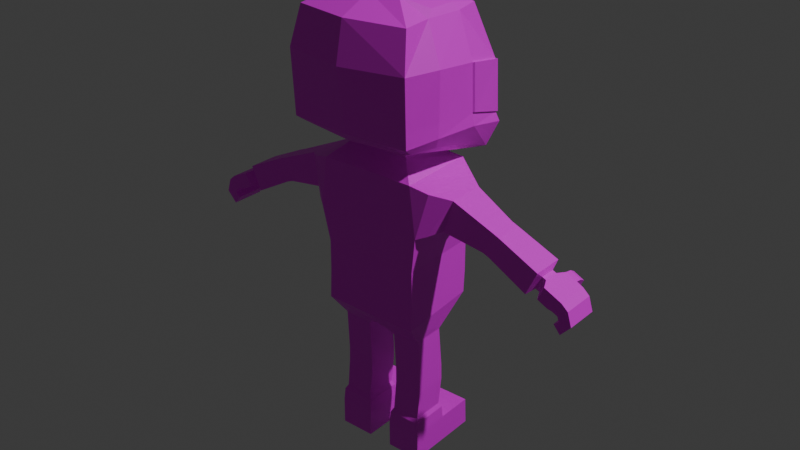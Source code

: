 # Source: driver.blend  (saved by Blender 5.1.30; exported with 4.5.12 LTS)
import bpy
from mathutils import Matrix  # noqa: F401  (used for matrix-valued properties, if any)

bpy.ops.wm.read_factory_settings(use_empty=True)
scene = bpy.context.scene
scene.name = 'Scene'

# ---- collections
col_collection = bpy.data.collections.new('Collection'); scene.collection.children.link(col_collection)

# ---- images (referenced by path relative to the original .blend; pixels are not part of the script)
import os
ASSET_DIR = os.environ.get("B2B_ASSET_DIR", "")  # directory of the original .blend (textures are referenced by path, not embedded)
HERE = os.path.dirname(os.path.abspath(__file__))  # packed textures are extracted next to this script under _unpacked/

def load_image(name, relpath, width, height, colorspace="sRGB"):
    """Load a texture the original file referenced (path relative to the .blend, or extracted next to this script)."""
    p = next((c for c in (os.path.join(HERE, relpath), os.path.join(ASSET_DIR, relpath)) if relpath and os.path.exists(c)), "")
    if p:
        img = bpy.data.images.load(p, check_existing=True)
        img.name = name
    else:  # same state as the original file: an image datablock whose file is absent (Cycles renders it pink)
        img = bpy.data.images.new(name, width, height)
        img.source = "FILE"
        img.filepath = "//" + (relpath or name)
    img.colorspace_settings.name = colorspace
    return img
img_palette_png = load_image('palette.png', 'palette.png', 1024, 1024, 'sRGB')

# ---- materials (node trees are filled in below, after node groups)
mat_material = bpy.data.materials.new('Material')
mat_material.alpha_threshold = 0.0
mat_material.use_backface_culling_lightprobe_volume = False
mat_material.roughness = 0.5
mat_material.line_color = (0.0, 0.0, 0.0, 1.0)

# ---- material node trees
mat_material.use_nodes = True; mat_material.node_tree.nodes.clear()
_N = mat_material.node_tree.nodes; _L = mat_material.node_tree.links
n0 = _N.new('ShaderNodeOutputMaterial'); n0.name = 'Material Output'; n0.location = (200, 100)
n1 = _N.new('ShaderNodeBsdfPrincipled'); n1.name = 'Principled BSDF'; n1.location = (-200, 100)
n2 = _N.new('ShaderNodeTexImage'); n2.name = 'Image Texture'; n2.location = (-490, 80)
n2.image = img_palette_png
_L.new(n1.outputs[0], n0.inputs[0])
_L.new(n2.outputs[0], n1.inputs[0])
n0.is_active_output = True

# ---- world
world_world = bpy.data.worlds.new('World'); scene.world = world_world
world_world.use_nodes = True; world_world.node_tree.nodes.clear()
_N = world_world.node_tree.nodes; _L = world_world.node_tree.links
n0 = _N.new('ShaderNodeOutputWorld'); n0.name = 'World Output'; n0.location = (200, 100)
n1 = _N.new('ShaderNodeBackground'); n1.name = 'Background'; n1.location = (-200, 100)
n1.inputs[0].default_value = (0.05088, 0.05088, 0.05088, 1.0)
_L.new(n1.outputs[0], n0.inputs[0])
n0.is_active_output = True
world_world.color = (0.05088, 0.05088, 0.05088)
world_world.sun_shadow_jitter_overblur = 0.0

# ---- cameras
cam_camera = bpy.data.cameras.new('Camera')
cam_camera.clip_end = 100.0
cam_camera.ortho_scale = 7.314

# ---- lights
light_light = bpy.data.lights.new('Light', 'POINT')
light_light.energy = 1000.0
light_light.shadow_soft_size = 0.1

# ---- meshes
me_cube = bpy.data.meshes.new('Cube')
me_cube.from_pydata([(-0.1256, 0.1193, 0.4087), (-0.02318, 0.1003, 0.346), (-0.1256, -0.08274, 0.3912), (-0.02318, -0.0519, 0.3458), (0.0, 0.1003, 0.3507), (0.0, -0.08274, 0.3888), (0.0, -0.0519, 0.3499), (0.0, 0.1193, 0.4064), (0.0, -0.0794, 0.5445), (-0.1245, -0.0794, 0.5445), (-0.1245, 0.1233, 0.5498), (0.0, 0.1336, 0.5474), (-0.03894, 0.0432, 0.3274), (-0.03894, -0.04004, 0.3274), (-0.1118, -0.04004, 0.3335), (-0.1118, 0.0432, 0.3335), (-0.03945, 0.05281, 0.1837), (-0.03945, -0.03265, 0.1837), (-0.1145, -0.03265, 0.1846), (-0.1145, 0.05281, 0.1846), (-0.0316, 0.05263, 0.06847), (-0.0316, -0.04948, 0.06847), (-0.1213, -0.04948, 0.06965), (-0.1213, 0.05263, 0.06965), (-0.0323, 0.05263, -0.001576), (-0.0323, -0.04948, -0.001576), (-0.122, -0.04948, -0.001576), (-0.122, 0.05263, -0.001576), (-0.1213, 0.1479, 0.06965), (-0.0316, 0.1479, 0.06847), (-0.122, 0.1511, -0.001576), (-0.0323, 0.1511, -0.001576), (0.0, -0.08684, 0.6372), (-0.1394, -0.08684, 0.6372), (-0.1394, 0.1174, 0.6414), (0.0, 0.1293, 0.6422), (0.0, -0.08879, 0.7666), (-0.123, -0.08721, 0.7644), (-0.124, 0.1042, 0.7703), (0.0, 0.1159, 0.7669), (-0.1829, -0.04088, 0.654), (-0.1829, 0.05358, 0.654), (-0.2079, -0.04088, 0.7367), (-0.2079, 0.05358, 0.7367), (-0.3038, -0.03732, 0.6305), (-0.3038, 0.03564, 0.6305), (-0.3283, -0.03732, 0.6852), (-0.3283, 0.03564, 0.6852), (-0.4024, -0.03819, 0.5764), (-0.4024, 0.04204, 0.5764), (-0.4294, -0.03819, 0.6366), (-0.4294, 0.04204, 0.6366), (-0.416, -0.02035, 0.5876), (-0.416, 0.01919, 0.5876), (-0.4312, -0.02035, 0.6215), (-0.4312, 0.01919, 0.6215), (-0.4255, -0.02035, 0.5834), (-0.4255, 0.01919, 0.5834), (-0.4406, -0.02035, 0.6173), (-0.4406, 0.01919, 0.6173), (-0.4356, -0.04307, 0.5788), (-0.4356, 0.0427, 0.5792), (-0.4508, -0.04307, 0.6128), (-0.4508, 0.0432, 0.6132), (-0.4616, -0.04307, 0.5659), (-0.4616, 0.04239, 0.5662), (-0.4783, -0.04307, 0.5996), (-0.4783, 0.04305, 0.6), (-0.4794, -0.04307, 0.5358), (-0.4794, 0.04191, 0.5358), (-0.4964, -0.04307, 0.5148), (-0.4964, 0.04191, 0.5148), (-0.4356, 0.069, 0.569), (-0.4508, 0.07477, 0.6016), (-0.4631, 0.0669, 0.5572), (-0.4783, 0.07267, 0.5898), (-0.4731, 0.04225, 0.5641), (-0.4876, 0.04196, 0.5571), (-0.4912, 0.04191, 0.5453), (-0.522, 0.04191, 0.5427), (-0.5115, 0.04191, 0.5771), (-0.4953, 0.04226, 0.5917), (-0.4731, -0.04307, 0.5639), (-0.4876, -0.04307, 0.5571), (-0.4912, -0.04307, 0.5453), (-0.4953, -0.04307, 0.5915), (-0.5115, -0.04307, 0.5771), (-0.522, -0.04307, 0.5427), (-0.4783, 0.05894, 0.5973), (-0.4623, 0.05512, 0.5634), (-0.4356, 0.05655, 0.5761), (-0.4508, 0.06038, 0.6101), (0.0, -0.04742, 0.805), (-0.07978, -0.04742, 0.805), (-0.07978, 0.05057, 0.805), (0.0, 0.05057, 0.805), (0.0, -0.04742, 0.8236), (-0.07978, -0.04742, 0.8236), (-0.07978, 0.05057, 0.8236), (0.0, 0.05057, 0.8236), (0.0, -0.1374, 0.8523), (-0.1517, -0.119, 0.8562), (-0.1416, 0.1686, 0.7816), (0.0, 0.2062, 0.7405), (0.0, -0.07143, 1.167), (-0.07764, -0.06647, 1.168), (-0.07582, 0.06004, 1.167), (0.0, 0.07458, 1.167), (-0.153, 0.1766, 0.9895), (0.0, 0.2027, 0.9777), (0.0, -0.1764, 1.031), (-0.1607, -0.1485, 1.034), (-0.09848, -0.06593, 0.8435), (-0.09848, 0.09078, 0.8336), (0.0, -0.06593, 0.8435), (0.0, 0.09078, 0.8336), (-0.1588, 0.1934, 0.8383), (0.0, 0.2353, 0.8287), (-0.1586, -0.1414, 0.873), (0.0, -0.1509, 0.872), (-0.1333, 0.1168, 1.129), (0.0, -0.1559, 1.13), (0.0, 0.1542, 1.125), (-0.1457, -0.126, 1.128), (-0.03378, 0.05032, 0.1004), (-0.1194, 0.05032, 0.1016), (-0.03378, -0.04717, 0.1004), (-0.1194, -0.04717, 0.1016), (-0.1136, 0.04366, 0.113), (-0.1136, -0.04051, 0.113), (-0.03968, 0.04366, 0.112), (-0.03968, -0.04051, 0.112), (-0.1138, 0.05252, 0.2232), (-0.1138, -0.03236, 0.2232), (-0.03932, -0.03236, 0.2209), (-0.03932, 0.05252, 0.2209), (-0.287, 0.03565, 0.6367), (-0.3109, 0.03565, 0.6923), (-0.287, -0.03714, 0.6367), (-0.3109, -0.03714, 0.6923), (0.0, -0.0794, 0.4654), (-0.125, 0.1233, 0.468), (0.0, 0.1329, 0.4672), (-0.125, -0.0794, 0.4659), (-0.1299, -0.1058, 0.8453), (0.0, -0.1204, 0.8448), (-0.1239, 0.1538, 0.7774), (0.0, 0.1857, 0.7416), (-0.09556, 0.1157, 0.8667), (0.0, 0.1268, 0.8627), (-0.08803, -0.1009, 0.8915), (0.0, -0.1093, 0.8915), (-0.1673, -0.05111, 0.8538), (-0.1587, 0.05162, 0.8257), (-0.1812, -0.06212, 0.8808), (-0.1878, 0.05533, 0.8757), (-0.1861, -0.06558, 1.035), (-0.1882, 0.04198, 1.024), (-0.1455, -0.05552, 1.132), (-0.1471, 0.0465, 1.128), (-0.1367, 0.03456, 1.146), (-0.1364, -0.03451, 1.147), (0.0, -0.1574, 0.9128), (-0.1591, -0.1432, 0.9142), (-0.1857, 0.05108, 0.9083), (-0.1819, -0.06072, 0.9152), (0.0, 0.208, 0.8536), (-0.1552, 0.182, 0.8644), (-0.1659, 0.07889, 0.7535), (-0.1654, -0.0733, 0.7507), (-0.1611, 0.08631, 0.6483), (-0.1611, -0.07095, 0.6456), (-0.1916, 0.04567, 1.024), (-0.1564, 0.1803, 0.9897), (0.0, 0.2064, 0.9779), (-0.1891, 0.05478, 0.9085), (0.0, 0.2117, 0.8538), (-0.1586, 0.1857, 0.8646)], [], [(142, 141, 10, 11), (6, 5, 2, 3), (3, 2, 14, 13), (1, 4, 6, 3), (1, 0, 7, 4), (9, 8, 32, 33), (141, 143, 9, 10), (143, 140, 8, 9), (133, 132, 19, 18), (1, 3, 13, 12), (2, 0, 15, 14), (0, 1, 12, 15), (125, 124, 20, 23), (134, 133, 18, 17), (132, 135, 16, 19), (135, 134, 17, 16), (20, 21, 25, 24), (124, 126, 21, 20), (127, 125, 23, 22), (126, 127, 22, 21), (25, 26, 27, 24), (22, 23, 27, 26), (21, 22, 26, 25), (27, 23, 28, 30), (28, 29, 31, 30), (24, 27, 30, 31), (23, 20, 29, 28), (20, 24, 31, 29), (35, 34, 38, 39), (10, 9, 33, 34), (11, 10, 34, 35), (39, 38, 94, 95), (33, 32, 36, 37), (169, 168, 43, 42), (137, 136, 45, 47), (168, 170, 41, 43), (171, 169, 42, 40), (170, 171, 40, 41), (44, 46, 50, 48), (136, 138, 44, 45), (138, 139, 46, 44), (139, 137, 47, 46), (50, 51, 55, 54), (46, 47, 51, 50), (47, 45, 49, 51), (45, 44, 48, 49), (55, 53, 57, 59), (51, 49, 53, 55), (49, 48, 52, 53), (48, 50, 54, 52), (56, 58, 62, 60), (53, 52, 56, 57), (52, 54, 58, 56), (54, 55, 59, 58), (89, 88, 75, 74), (58, 59, 63, 62), (59, 57, 61, 63), (57, 56, 60, 61), (79, 78, 69, 71), (61, 60, 64, 65), (60, 62, 66, 64), (62, 63, 67, 66), (69, 68, 70, 71), (78, 84, 68, 69), (84, 87, 70, 68), (87, 79, 71, 70), (73, 72, 74, 75), (91, 90, 72, 73), (88, 91, 73, 75), (90, 89, 74, 72), (66, 67, 81, 85), (85, 81, 80, 86), (86, 80, 79, 87), (64, 66, 85, 82), (82, 85, 86, 83), (83, 86, 87, 84), (65, 64, 82, 76), (76, 82, 83, 77), (77, 83, 84, 78), (67, 65, 76, 81), (81, 76, 77, 80), (80, 77, 78, 79), (61, 65, 89, 90), (67, 63, 91, 88), (63, 61, 90, 91), (65, 67, 88, 89), (94, 93, 97, 98), (37, 36, 92, 93), (38, 37, 93, 94), (146, 144, 101, 102), (95, 94, 98, 99), (93, 92, 96, 97), (122, 120, 106, 107), (144, 145, 100, 101), (147, 146, 102, 103), (107, 106, 105, 104), (123, 121, 104, 105), (120, 159, 160, 106), (163, 162, 110, 111), (99, 98, 113, 115), (97, 96, 114, 112), (98, 97, 112, 113), (103, 102, 116, 117), (101, 100, 119, 118), (102, 153, 155, 116), (108, 157, 159, 120), (111, 110, 121, 123), (109, 108, 120, 122), (131, 129, 127, 126), (129, 128, 125, 127), (130, 131, 126, 124), (128, 130, 124, 125), (19, 16, 130, 128), (16, 17, 131, 130), (18, 19, 128, 129), (17, 18, 129, 131), (12, 13, 134, 135), (15, 12, 135, 132), (13, 14, 133, 134), (14, 15, 132, 133), (42, 43, 137, 139), (40, 42, 139, 138), (41, 40, 138, 136), (43, 41, 136, 137), (2, 5, 140, 143), (0, 2, 143, 141), (7, 0, 141, 142), (149, 148, 146, 147), (150, 151, 145, 144), (148, 150, 144, 146), (113, 112, 150, 148), (112, 114, 151, 150), (115, 113, 148, 149), (101, 152, 153, 102), (164, 155, 154, 165), (165, 154, 118, 163), (155, 153, 152, 154), (154, 152, 101, 118), (106, 160, 161, 105), (105, 161, 158, 123), (158, 161, 160, 159), (159, 157, 156, 158), (158, 156, 111, 123), (166, 117, 116, 167), (167, 116, 155, 164), (166, 167, 177, 176), (164, 157, 172, 175), (156, 165, 163, 111), (157, 164, 165, 156), (118, 119, 162, 163), (34, 33, 171, 170), (33, 37, 169, 171), (38, 34, 170, 168), (37, 38, 168, 169), (173, 177, 175, 172), (174, 176, 177, 173), (108, 109, 174, 173), (157, 108, 173, 172), (167, 164, 175, 177)])
_uv = me_cube.uv_layers.new(name='UVMap')
_uv.uv.foreach_set('vector', [0.1701, 0.4141, 0.1701, 0.4141, 0.1701, 0.4141, 0.1701, 0.4141, 0.1701, 0.4141, 0.1701, 0.4141, 0.1701, 0.4141, 0.1701, 0.4141, 0.1701, 0.4141, 0.1701, 0.4141, 0.1701, 0.4141, 0.1701, 0.4141, 0.1701, 0.4141, 0.1701, 0.4141, 0.1701, 0.4141, 0.1701, 0.4141, 0.1701, 0.4141, 0.1701, 0.4141, 0.1701, 0.4141, 0.1701, 0.4141, 0.1701, 0.4141, 0.1701, 0.4141, 0.1701, 0.4141, 0.1701, 0.4141, 0.1389, 0.03906, 0.1389, 0.03906, 0.1389, 0.03906, 0.1389, 0.03906, 0.1701, 0.4141, 0.1701, 0.4141, 0.1701, 0.4141, 0.1701, 0.4141, 0.1528, 0.1562, 0.1528, 0.1562, 0.1528, 0.1562, 0.1528, 0.1562, 0.1701, 0.4141, 0.1701, 0.4141, 0.1701, 0.4141, 0.1701, 0.4141, 0.1389, 0.03906, 0.1389, 0.03906, 0.1389, 0.03906, 0.1389, 0.03906, 0.1701, 0.4141, 0.1701, 0.4141, 0.1701, 0.4141, 0.1701, 0.4141, 0.9444, 0.007812, 0.9444, 0.007812, 0.9444, 0.007812, 0.9444, 0.007812, 0.1701, 0.4141, 0.1701, 0.4141, 0.1701, 0.4141, 0.1701, 0.4141, 0.1701, 0.4141, 0.1701, 0.4141, 0.1701, 0.4141, 0.1701, 0.4141, 0.1701, 0.4141, 0.1701, 0.4141, 0.1701, 0.4141, 0.1701, 0.4141, 0.9444, 0.007812, 0.9444, 0.007812, 0.9444, 0.007812, 0.9444, 0.007812, 0.9444, 0.007812, 0.9444, 0.007812, 0.9444, 0.007812, 0.9444, 0.007812, 0.9444, 0.007812, 0.9444, 0.007812, 0.9444, 0.007812, 0.9444, 0.007812, 0.9444, 0.007812, 0.9444, 0.007812, 0.9444, 0.007812, 0.9444, 0.007812, 0.9444, 0.007812, 0.9444, 0.007812, 0.9444, 0.007812, 0.9444, 0.007812, 0.9444, 0.007812, 0.9444, 0.007812, 0.9444, 0.007812, 0.9444, 0.007812, 0.9444, 0.007812, 0.9444, 0.007812, 0.9444, 0.007812, 0.9444, 0.007812, 0.9444, 0.007812, 0.9444, 0.007812, 0.9444, 0.007812, 0.9444, 0.007812, 0.9444, 0.007812, 0.9444, 0.007812, 0.9444, 0.007812, 0.9444, 0.007812, 0.9444, 0.007812, 0.9444, 0.007812, 0.9444, 0.007812, 0.9444, 0.007812, 0.9444, 0.007812, 0.9444, 0.007812, 0.9444, 0.007812, 0.9444, 0.007812, 0.9444, 0.007812, 0.9444, 0.007812, 0.9444, 0.007812, 0.9444, 0.007812, 0.1701, 0.4141, 0.1701, 0.4141, 0.1701, 0.4141, 0.1701, 0.4141, 0.1389, 0.03906, 0.1389, 0.03906, 0.1389, 0.03906, 0.1389, 0.03906, 0.1701, 0.4141, 0.1701, 0.4141, 0.1701, 0.4141, 0.1701, 0.4141, 0.1701, 0.4141, 0.1701, 0.4141, 0.1701, 0.4141, 0.1701, 0.4141, 0.1701, 0.4141, 0.1701, 0.4141, 0.1701, 0.4141, 0.1701, 0.4141, 0.1493, 0.3047, 0.1493, 0.3047, 0.1493, 0.3047, 0.1493, 0.3047, 0.1701, 0.4141, 0.1701, 0.4141, 0.1701, 0.4141, 0.1701, 0.4141, 0.1701, 0.4141, 0.1701, 0.4141, 0.1701, 0.4141, 0.1701, 0.4141, 0.1701, 0.4141, 0.1701, 0.4141, 0.1701, 0.4141, 0.1701, 0.4141, 0.1944, 0.3125, 0.1944, 0.3125, 0.1944, 0.3125, 0.1944, 0.3125, 0.1701, 0.4141, 0.1701, 0.4141, 0.1701, 0.4141, 0.1701, 0.4141, 0.1701, 0.4141, 0.1701, 0.4141, 0.1701, 0.4141, 0.1701, 0.4141, 0.1701, 0.4141, 0.1701, 0.4141, 0.1701, 0.4141, 0.1701, 0.4141, 0.1979, 0.3125, 0.1979, 0.3125, 0.1979, 0.3125, 0.1979, 0.3125, 0.1701, 0.4141, 0.1701, 0.4141, 0.1701, 0.4141, 0.1701, 0.4141, 0.1979, 0.3125, 0.1979, 0.3125, 0.1979, 0.3125, 0.1979, 0.3125, 0.1701, 0.4141, 0.1701, 0.4141, 0.1701, 0.4141, 0.1701, 0.4141, 0.1701, 0.4141, 0.1701, 0.4141, 0.1701, 0.4141, 0.1701, 0.4141, 0.07986, 0.8594, 0.07986, 0.8594, 0.07986, 0.8594, 0.07986, 0.8594, 0.1701, 0.4141, 0.1701, 0.4141, 0.1701, 0.4141, 0.1701, 0.4141, 0.1701, 0.4141, 0.1701, 0.4141, 0.1701, 0.4141, 0.1701, 0.4141, 0.1701, 0.4141, 0.1701, 0.4141, 0.1701, 0.4141, 0.1701, 0.4141, 0.07986, 0.8594, 0.07986, 0.8594, 0.07986, 0.8594, 0.07986, 0.8594, 0.07986, 0.8594, 0.07986, 0.8594, 0.07986, 0.8594, 0.07986, 0.8594, 0.07986, 0.8594, 0.07986, 0.8594, 0.07986, 0.8594, 0.07986, 0.8594, 0.07986, 0.8594, 0.07986, 0.8594, 0.07986, 0.8594, 0.07986, 0.8594, 0.07986, 0.8594, 0.07986, 0.8594, 0.07986, 0.8594, 0.07986, 0.8594, 0.07986, 0.8594, 0.07986, 0.8594, 0.07986, 0.8594, 0.07986, 0.8594, 0.07986, 0.8594, 0.07986, 0.8594, 0.07986, 0.8594, 0.07986, 0.8594, 0.07986, 0.8594, 0.07986, 0.8594, 0.07986, 0.8594, 0.07986, 0.8594, 0.07986, 0.8594, 0.07986, 0.8594, 0.07986, 0.8594, 0.07986, 0.8594, 0.07986, 0.8594, 0.07986, 0.8594, 0.07986, 0.8594, 0.07986, 0.8594, 0.07986, 0.8594, 0.07986, 0.8594, 0.07986, 0.8594, 0.07986, 0.8594, 0.07986, 0.8594, 0.07986, 0.8594, 0.07986, 0.8594, 0.07986, 0.8594, 0.07986, 0.8594, 0.07986, 0.8594, 0.07986, 0.8594, 0.07986, 0.8594, 0.07986, 0.8594, 0.07986, 0.8594, 0.07986, 0.8594, 0.07986, 0.8594, 0.07986, 0.8594, 0.07986, 0.8594, 0.07986, 0.8594, 0.07986, 0.8594, 0.07986, 0.8594, 0.07986, 0.8594, 0.07986, 0.8594, 0.07986, 0.8594, 0.07986, 0.8594, 0.07986, 0.8594, 0.07986, 0.8594, 0.07986, 0.8594, 0.07986, 0.8594, 0.07986, 0.8594, 0.07986, 0.8594, 0.07986, 0.8594, 0.07986, 0.8594, 0.07986, 0.8594, 0.07986, 0.8594, 0.07986, 0.8594, 0.07986, 0.8594, 0.07986, 0.8594, 0.07986, 0.8594, 0.07986, 0.8594, 0.07986, 0.8594, 0.07986, 0.8594, 0.07986, 0.8594, 0.07986, 0.8594, 0.07986, 0.8594, 0.07986, 0.8594, 0.07986, 0.8594, 0.07986, 0.8594, 0.07986, 0.8594, 0.07986, 0.8594, 0.07986, 0.8594, 0.07986, 0.8594, 0.07986, 0.8594, 0.07986, 0.8594, 0.07986, 0.8594, 0.07986, 0.8594, 0.07986, 0.8594, 0.07986, 0.8594, 0.07986, 0.8594, 0.07986, 0.8594, 0.07986, 0.8594, 0.07986, 0.8594, 0.07986, 0.8594, 0.07986, 0.8594, 0.07986, 0.8594, 0.07986, 0.8594, 0.07986, 0.8594, 0.07986, 0.8594, 0.07986, 0.8594, 0.07986, 0.8594, 0.07986, 0.8594, 0.07986, 0.8594, 0.07986, 0.8594, 0.07986, 0.8594, 0.07986, 0.8594, 0.07986, 0.8594, 0.07986, 0.8594, 0.07986, 0.8594, 0.07986, 0.8594, 0.07986, 0.8594, 0.07986, 0.8594, 0.07986, 0.8594, 0.07986, 0.8594, 0.07986, 0.8594, 0.07986, 0.8594, 0.07986, 0.8594, 0.07986, 0.8594, 0.07986, 0.8594, 0.07986, 0.8594, 0.07986, 0.8594, 0.07986, 0.8594, 0.07986, 0.8594, 0.07986, 0.8594, 0.07986, 0.8594, 0.07986, 0.8594, 0.07986, 0.8594, 0.07986, 0.8594, 0.07986, 0.8594, 0.07986, 0.8594, 0.07986, 0.8594, 0.07986, 0.8594, 0.07986, 0.8594, 0.07986, 0.8594, 0.07986, 0.8594, 0.07292, 0.6562, 0.07292, 0.6562, 0.07292, 0.6562, 0.07292, 0.6562, 0.1701, 0.4141, 0.1701, 0.4141, 0.1701, 0.4141, 0.1701, 0.4141, 0.1701, 0.4141, 0.1701, 0.4141, 0.1701, 0.4141, 0.1701, 0.4141, 0.191, 0.1406, 0.191, 0.1406, 0.191, 0.1406, 0.191, 0.1406, 0.07292, 0.6562, 0.07292, 0.6562, 0.07292, 0.6562, 0.07292, 0.6562, 0.07292, 0.6562, 0.07292, 0.6562, 0.07292, 0.6562, 0.07292, 0.6562, 0.191, 0.1406, 0.191, 0.1406, 0.191, 0.1406, 0.191, 0.1406, 0.191, 0.1406, 0.191, 0.1406, 0.191, 0.1406, 0.191, 0.1406, 0.191, 0.1406, 0.191, 0.1406, 0.191, 0.1406, 0.191, 0.1406, 0.191, 0.1406, 0.191, 0.1406, 0.191, 0.1406, 0.191, 0.1406, 0.191, 0.1406, 0.191, 0.1406, 0.191, 0.1406, 0.191, 0.1406, 0.191, 0.1406, 0.191, 0.1406, 0.191, 0.1406, 0.191, 0.1406, 0.191, 0.1406, 0.191, 0.1406, 0.191, 0.1406, 0.191, 0.1406, 0.07292, 0.6562, 0.07292, 0.6562, 0.07292, 0.6562, 0.07292, 0.6562, 0.07292, 0.6562, 0.07292, 0.6562, 0.07292, 0.6562, 0.07292, 0.6562, 0.07292, 0.6562, 0.07292, 0.6562, 0.07292, 0.6562, 0.07292, 0.6562, 0.191, 0.1406, 0.191, 0.1406, 0.191, 0.1406, 0.191, 0.1406, 0.191, 0.1406, 0.191, 0.1406, 0.191, 0.1406, 0.191, 0.1406, 0.191, 0.1406, 0.191, 0.1406, 0.191, 0.1406, 0.191, 0.1406, 0.191, 0.1406, 0.191, 0.1406, 0.191, 0.1406, 0.191, 0.1406, 0.191, 0.1406, 0.191, 0.1406, 0.191, 0.1406, 0.191, 0.1406, 0.191, 0.1406, 0.191, 0.1406, 0.191, 0.1406, 0.191, 0.1406, 0.9444, 0.007812, 0.9444, 0.007812, 0.9444, 0.007812, 0.9444, 0.007812, 0.9444, 0.007812, 0.9444, 0.007812, 0.9444, 0.007812, 0.9444, 0.007812, 0.9444, 0.007812, 0.9444, 0.007812, 0.9444, 0.007812, 0.9444, 0.007812, 0.9444, 0.007812, 0.9444, 0.007812, 0.9444, 0.007812, 0.9444, 0.007812, 0.1701, 0.4141, 0.1701, 0.4141, 0.1701, 0.4141, 0.1701, 0.4141, 0.1701, 0.4141, 0.1701, 0.4141, 0.1701, 0.4141, 0.1701, 0.4141, 0.1528, 0.1562, 0.1528, 0.1562, 0.1528, 0.1562, 0.1528, 0.1562, 0.1701, 0.4141, 0.1701, 0.4141, 0.1701, 0.4141, 0.1701, 0.4141, 0.1701, 0.4141, 0.1701, 0.4141, 0.1701, 0.4141, 0.1701, 0.4141, 0.1701, 0.4141, 0.1701, 0.4141, 0.1701, 0.4141, 0.1701, 0.4141, 0.1701, 0.4141, 0.1701, 0.4141, 0.1701, 0.4141, 0.1701, 0.4141, 0.1528, 0.1562, 0.1528, 0.1562, 0.1528, 0.1562, 0.1528, 0.1562, 0.1979, 0.3125, 0.1979, 0.3125, 0.1979, 0.3125, 0.1979, 0.3125, 0.1701, 0.4141, 0.1701, 0.4141, 0.1701, 0.4141, 0.1701, 0.4141, 0.1701, 0.4141, 0.1701, 0.4141, 0.1701, 0.4141, 0.1701, 0.4141, 0.1701, 0.4141, 0.1701, 0.4141, 0.1701, 0.4141, 0.1701, 0.4141, 0.1701, 0.4141, 0.1701, 0.4141, 0.1701, 0.4141, 0.1701, 0.4141, 0.1389, 0.03906, 0.1389, 0.03906, 0.1389, 0.03906, 0.1389, 0.03906, 0.1701, 0.4141, 0.1701, 0.4141, 0.1701, 0.4141, 0.1701, 0.4141, 0.8368, 0.07031, 0.8368, 0.07031, 0.8368, 0.07031, 0.8368, 0.07031, 0.8368, 0.07031, 0.8368, 0.07031, 0.8368, 0.07031, 0.8368, 0.07031, 0.8368, 0.07031, 0.8368, 0.07031, 0.8368, 0.07031, 0.8368, 0.07031, 0.07292, 0.6562, 0.07292, 0.6562, 0.07292, 0.6562, 0.07292, 0.6562, 0.07292, 0.6562, 0.07292, 0.6562, 0.07292, 0.6562, 0.07292, 0.6562, 0.07292, 0.6562, 0.07292, 0.6562, 0.07292, 0.6562, 0.07292, 0.6562, 0.191, 0.1406, 0.191, 0.1406, 0.191, 0.1406, 0.191, 0.1406, 0.191, 0.1406, 0.191, 0.1406, 0.191, 0.1406, 0.191, 0.1406, 0.191, 0.1406, 0.191, 0.1406, 0.191, 0.1406, 0.191, 0.1406, 0.191, 0.1406, 0.191, 0.1406, 0.191, 0.1406, 0.191, 0.1406, 0.191, 0.1406, 0.191, 0.1406, 0.191, 0.1406, 0.191, 0.1406, 0.191, 0.1406, 0.191, 0.1406, 0.191, 0.1406, 0.191, 0.1406, 0.191, 0.1406, 0.191, 0.1406, 0.191, 0.1406, 0.191, 0.1406, 0.191, 0.1406, 0.191, 0.1406, 0.191, 0.1406, 0.191, 0.1406, 0.191, 0.1406, 0.191, 0.1406, 0.191, 0.1406, 0.191, 0.1406, 0.191, 0.1406, 0.191, 0.1406, 0.191, 0.1406, 0.191, 0.1406, 0.191, 0.1406, 0.191, 0.1406, 0.191, 0.1406, 0.191, 0.1406, 0.191, 0.1406, 0.191, 0.1406, 0.191, 0.1406, 0.191, 0.1406, 0.9462, 0.08984, 0.9462, 0.08984, 0.9462, 0.08984, 0.9462, 0.08984, 0.9462, 0.08984, 0.9462, 0.08984, 0.9462, 0.08984, 0.9462, 0.08984, 0.191, 0.1406, 0.191, 0.1406, 0.191, 0.1406, 0.191, 0.1406, 0.191, 0.1406, 0.191, 0.1406, 0.191, 0.1406, 0.191, 0.1406, 0.191, 0.1406, 0.191, 0.1406, 0.191, 0.1406, 0.191, 0.1406, 0.1944, 0.1172, 0.1944, 0.1172, 0.1944, 0.1172, 0.1944, 0.1172, 0.1424, 0.1094, 0.1424, 0.1094, 0.1424, 0.1094, 0.1424, 0.1094, 0.1424, 0.1094, 0.1424, 0.1094, 0.1424, 0.1094, 0.1424, 0.1094, 0.1493, 0.3047, 0.1493, 0.3047, 0.1493, 0.3047, 0.1493, 0.3047, 0.9462, 0.08984, 0.9462, 0.08984, 0.9462, 0.08984, 0.9462, 0.08984, 0.9462, 0.08984, 0.9462, 0.08984, 0.9462, 0.08984, 0.9462, 0.08984, 0.9462, 0.08984, 0.9462, 0.08984, 0.9462, 0.08984, 0.9462, 0.08984, 0.9462, 0.08984, 0.9462, 0.08984, 0.9462, 0.08984, 0.9462, 0.08984, 0.9462, 0.08984, 0.9462, 0.08984, 0.9462, 0.08984, 0.9462, 0.08984])
me_cube.materials.append(mat_material)
me_cube.use_mirror_vertex_groups = False
me_cube.update()

# ---- objects
ob_cube = bpy.data.objects.new('Cube', me_cube)
ob_light = bpy.data.objects.new('Light', light_light)
ob_camera = bpy.data.objects.new('Camera', cam_camera)

# ---- transforms, parenting, visibility, modifiers, constraints
ob_cube.location = (0.0, 0.0, 0.0)
ob_cube.lock_rotations_4d = False
ob_cube.empty_display_type = 'ARROWS'
ob_cube.lineart.crease_threshold = 0.0
_m = ob_cube.modifiers.new('Mirror', 'MIRROR')
_m.use_clip = True
ob_light.location = (4.076, 1.005, 5.904)
ob_light.rotation_euler = (0.6503, 0.05522, 1.866)
ob_light.lock_rotations_4d = False
ob_light.empty_display_type = 'ARROWS'
ob_light.color = (0.0, 0.0, 0.0, 0.0)
ob_light.lineart.crease_threshold = 0.0
ob_camera.location = (7.359, -6.926, 4.958)
ob_camera.rotation_euler = (1.109, 0.0, 0.8149)
ob_camera.lock_rotations_4d = False
ob_camera.empty_display_type = 'ARROWS'
ob_camera.color = (0.0, 0.0, 0.0, 0.0)
ob_camera.display_type = 'WIRE'
ob_camera.lineart.crease_threshold = 0.0

# ---- collection membership
col_collection.objects.link(ob_cube)
col_collection.objects.link(ob_light)
col_collection.objects.link(ob_camera)

# ---- scene / render settings (as saved in the file)
scene.camera = ob_cube
scene.frame_start = 1; scene.frame_end = 250; scene.frame_set(2)
scene.render.engine = 'BLENDER_EEVEE_NEXT'
scene.render.bake_bias = 0.0
scene.render.bake_samples = 0
scene.cycles.sampling_pattern = 'TABULATED_SOBOL'
scene.eevee.use_volume_custom_range = False
bpy.context.view_layer.update()

# ---- added for rendering (the .blend has no active camera): camera
cam_auto = bpy.data.cameras.new('AutoCamera')
cam_auto.lens = 50.0
cam_auto.sensor_width = 36.0
cam_auto.clip_end = 1000.0
ob_auto_camera = bpy.data.objects.new('AutoCamera', cam_auto)
scene.collection.objects.link(ob_auto_camera)
ob_auto_camera.location = (1.49984, -1.77036, 1.78319)
ob_auto_camera.rotation_euler = (1.09748, -7.21219e-08, 0.694738)
scene.camera = ob_auto_camera
bpy.context.view_layer.update()
